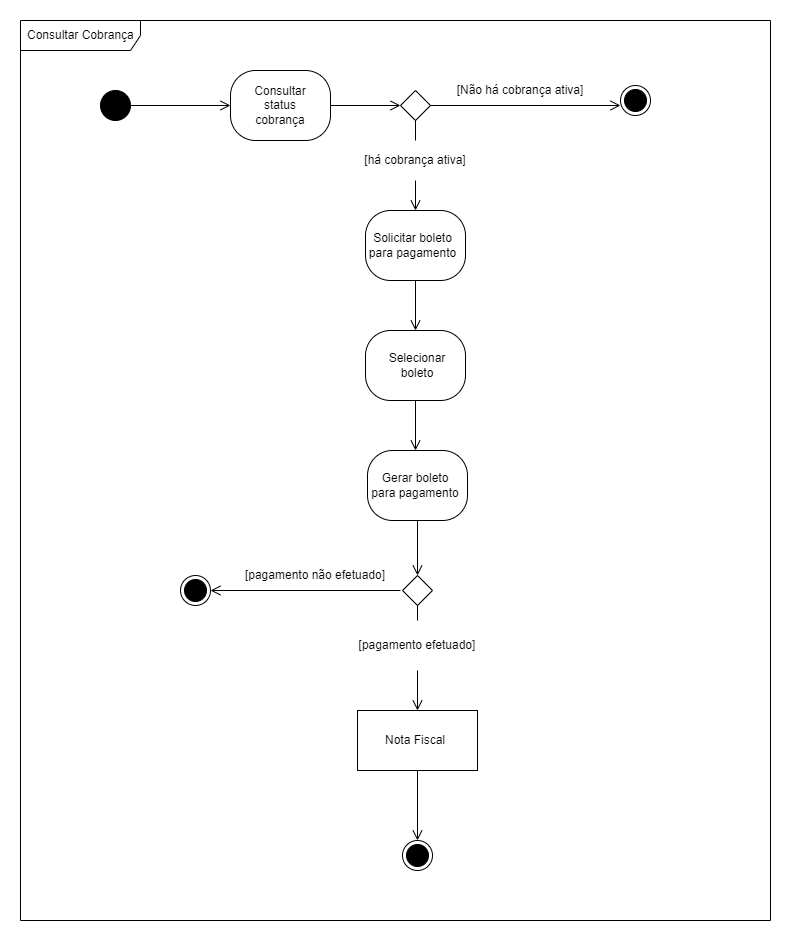

The diagram above was exported from draw.io. Its source (the exported page's mxGraphModel, read from the mxfile embedded in the PNG):
<mxGraphModel dx="1022" dy="482" grid="1" gridSize="10" guides="1" tooltips="1" connect="1" arrows="1" fold="1" page="1" pageScale="1" pageWidth="827" pageHeight="1169" math="0" shadow="0">
  <root>
    <mxCell id="0" />
    <mxCell id="1" parent="0" />
    <mxCell id="o_wUkRlFEGXyeTgBWkrz-1" value="" style="ellipse;fillColor=strokeColor;" vertex="1" parent="1">
      <mxGeometry x="130" y="100" width="30" height="30" as="geometry" />
    </mxCell>
    <mxCell id="A05je1ESARCw0kXV41Ht-1" value="" style="html=1;align=right;verticalAlign=top;rounded=1;absoluteArcSize=1;arcSize=50;dashed=0;spacingTop=10;spacingRight=30;" vertex="1" parent="1">
      <mxGeometry x="260" y="80" width="100" height="70" as="geometry" />
    </mxCell>
    <mxCell id="JckUnUrFZ5Zd1dkocTqH-1" value="" style="endArrow=open;startArrow=none;endFill=0;startFill=0;endSize=8;html=1;verticalAlign=bottom;labelBackgroundColor=none;strokeWidth=1;rounded=0;exitX=1;exitY=0.5;exitDx=0;exitDy=0;" edge="1" parent="1" source="o_wUkRlFEGXyeTgBWkrz-1">
      <mxGeometry width="160" relative="1" as="geometry">
        <mxPoint x="140" y="15" as="sourcePoint" />
        <mxPoint x="260" y="115" as="targetPoint" />
      </mxGeometry>
    </mxCell>
    <mxCell id="JckUnUrFZ5Zd1dkocTqH-2" value="Consultar status cobrança" style="text;html=1;strokeColor=none;fillColor=none;align=center;verticalAlign=middle;whiteSpace=wrap;rounded=0;" vertex="1" parent="1">
      <mxGeometry x="270" y="95" width="80" height="40" as="geometry" />
    </mxCell>
    <mxCell id="fbWCC2HxshtkhzuSWrwA-2" value="" style="endArrow=open;startArrow=none;endFill=0;startFill=0;endSize=8;html=1;verticalAlign=bottom;labelBackgroundColor=none;strokeWidth=1;rounded=0;exitX=1;exitY=0.5;exitDx=0;exitDy=0;" edge="1" parent="1" source="A05je1ESARCw0kXV41Ht-1">
      <mxGeometry width="160" relative="1" as="geometry">
        <mxPoint x="140" y="15" as="sourcePoint" />
        <mxPoint x="430" y="115" as="targetPoint" />
      </mxGeometry>
    </mxCell>
    <mxCell id="fbWCC2HxshtkhzuSWrwA-3" value="" style="rhombus;" vertex="1" parent="1">
      <mxGeometry x="430" y="100" width="30" height="30" as="geometry" />
    </mxCell>
    <mxCell id="fbWCC2HxshtkhzuSWrwA-4" value="" style="endArrow=open;startArrow=none;endFill=0;startFill=0;endSize=8;html=1;verticalAlign=bottom;labelBackgroundColor=none;strokeWidth=1;rounded=0;exitX=1;exitY=0.5;exitDx=0;exitDy=0;" edge="1" parent="1" source="fbWCC2HxshtkhzuSWrwA-3">
      <mxGeometry width="160" relative="1" as="geometry">
        <mxPoint x="520" y="114.5" as="sourcePoint" />
        <mxPoint x="650" y="115" as="targetPoint" />
      </mxGeometry>
    </mxCell>
    <mxCell id="tdamVHuAx-8IWL2qDgXO-1" value="[Não há cobrança ativa]" style="text;html=1;strokeColor=none;fillColor=none;align=center;verticalAlign=middle;whiteSpace=wrap;rounded=0;" vertex="1" parent="1">
      <mxGeometry x="480" y="75" width="140" height="50" as="geometry" />
    </mxCell>
    <mxCell id="tdamVHuAx-8IWL2qDgXO-2" value="" style="ellipse;html=1;shape=endState;fillColor=strokeColor;" vertex="1" parent="1">
      <mxGeometry x="650" y="95" width="30" height="30" as="geometry" />
    </mxCell>
    <mxCell id="tdamVHuAx-8IWL2qDgXO-3" value="" style="endArrow=open;startArrow=none;endFill=0;startFill=0;endSize=8;html=1;verticalAlign=bottom;labelBackgroundColor=none;strokeWidth=1;rounded=0;exitX=0.5;exitY=1;exitDx=0;exitDy=0;" edge="1" parent="1" source="tdamVHuAx-8IWL2qDgXO-4">
      <mxGeometry width="160" relative="1" as="geometry">
        <mxPoint x="430" y="200" as="sourcePoint" />
        <mxPoint x="445" y="220" as="targetPoint" />
      </mxGeometry>
    </mxCell>
    <mxCell id="tdamVHuAx-8IWL2qDgXO-4" value="[há cobrança ativa]" style="text;html=1;strokeColor=none;fillColor=none;align=center;verticalAlign=middle;whiteSpace=wrap;rounded=0;" vertex="1" parent="1">
      <mxGeometry x="375" y="150" width="140" height="40" as="geometry" />
    </mxCell>
    <mxCell id="tdamVHuAx-8IWL2qDgXO-5" value="" style="endArrow=none;startArrow=none;endFill=0;startFill=0;endSize=8;html=1;verticalAlign=bottom;labelBackgroundColor=none;strokeWidth=1;rounded=0;exitX=0.5;exitY=1;exitDx=0;exitDy=0;" edge="1" parent="1" source="fbWCC2HxshtkhzuSWrwA-3" target="tdamVHuAx-8IWL2qDgXO-4">
      <mxGeometry width="160" relative="1" as="geometry">
        <mxPoint x="445" y="130" as="sourcePoint" />
        <mxPoint x="445" y="200" as="targetPoint" />
      </mxGeometry>
    </mxCell>
    <mxCell id="tdamVHuAx-8IWL2qDgXO-6" value="" style="html=1;align=right;verticalAlign=top;rounded=1;absoluteArcSize=1;arcSize=50;dashed=0;spacingTop=10;spacingRight=30;" vertex="1" parent="1">
      <mxGeometry x="395" y="220" width="100" height="70" as="geometry" />
    </mxCell>
    <mxCell id="aJSh8M6NzXhMtGj6NglP-1" value="Solicitar boleto para pagamento" style="text;html=1;strokeColor=none;fillColor=none;align=center;verticalAlign=middle;whiteSpace=wrap;rounded=0;" vertex="1" parent="1">
      <mxGeometry x="395" y="240" width="95" height="30" as="geometry" />
    </mxCell>
    <mxCell id="aJSh8M6NzXhMtGj6NglP-2" value="" style="endArrow=open;startArrow=none;endFill=0;startFill=0;endSize=8;html=1;verticalAlign=bottom;labelBackgroundColor=none;strokeWidth=1;rounded=0;exitX=0.5;exitY=1;exitDx=0;exitDy=0;" edge="1" parent="1" source="tdamVHuAx-8IWL2qDgXO-6">
      <mxGeometry width="160" relative="1" as="geometry">
        <mxPoint x="397.5" y="330" as="sourcePoint" />
        <mxPoint x="445" y="340" as="targetPoint" />
      </mxGeometry>
    </mxCell>
    <mxCell id="aJSh8M6NzXhMtGj6NglP-3" value="" style="html=1;align=right;verticalAlign=top;rounded=1;absoluteArcSize=1;arcSize=50;dashed=0;spacingTop=10;spacingRight=30;" vertex="1" parent="1">
      <mxGeometry x="395" y="340" width="100" height="70" as="geometry" />
    </mxCell>
    <mxCell id="aJSh8M6NzXhMtGj6NglP-4" value="Selecionar boleto" style="text;html=1;strokeColor=none;fillColor=none;align=center;verticalAlign=middle;whiteSpace=wrap;rounded=0;" vertex="1" parent="1">
      <mxGeometry x="414" y="355" width="66" height="40" as="geometry" />
    </mxCell>
    <mxCell id="aJSh8M6NzXhMtGj6NglP-5" value="" style="endArrow=open;startArrow=none;endFill=0;startFill=0;endSize=8;html=1;verticalAlign=bottom;labelBackgroundColor=none;strokeWidth=1;rounded=0;exitX=0.5;exitY=1;exitDx=0;exitDy=0;" edge="1" parent="1" source="aJSh8M6NzXhMtGj6NglP-3">
      <mxGeometry width="160" relative="1" as="geometry">
        <mxPoint x="400" y="460" as="sourcePoint" />
        <mxPoint x="445" y="460" as="targetPoint" />
      </mxGeometry>
    </mxCell>
    <mxCell id="EY2lvnKlScyhis8saDB3-1" value="" style="html=1;align=right;verticalAlign=top;rounded=1;absoluteArcSize=1;arcSize=50;dashed=0;spacingTop=10;spacingRight=30;" vertex="1" parent="1">
      <mxGeometry x="397" y="460" width="100" height="70" as="geometry" />
    </mxCell>
    <mxCell id="OFAwz88TFtDHblI0OEiN-1" value="Gerar boleto para pagamento" style="text;html=1;strokeColor=none;fillColor=none;align=center;verticalAlign=middle;whiteSpace=wrap;rounded=0;" vertex="1" parent="1">
      <mxGeometry x="400" y="480" width="90" height="30" as="geometry" />
    </mxCell>
    <mxCell id="OFAwz88TFtDHblI0OEiN-2" value="" style="endArrow=open;startArrow=none;endFill=0;startFill=0;endSize=8;html=1;verticalAlign=bottom;labelBackgroundColor=none;strokeWidth=1;rounded=0;exitX=0.5;exitY=1;exitDx=0;exitDy=0;entryX=0.5;entryY=0;entryDx=0;entryDy=0;" edge="1" parent="1" source="EY2lvnKlScyhis8saDB3-1" target="OFAwz88TFtDHblI0OEiN-3">
      <mxGeometry width="160" relative="1" as="geometry">
        <mxPoint x="400" y="600" as="sourcePoint" />
        <mxPoint x="450" y="580" as="targetPoint" />
      </mxGeometry>
    </mxCell>
    <mxCell id="OFAwz88TFtDHblI0OEiN-3" value="" style="rhombus;" vertex="1" parent="1">
      <mxGeometry x="432" y="585" width="30" height="30" as="geometry" />
    </mxCell>
    <mxCell id="OFAwz88TFtDHblI0OEiN-5" value="[pagamento não efetuado]" style="text;html=1;strokeColor=none;fillColor=none;align=center;verticalAlign=middle;whiteSpace=wrap;rounded=0;" vertex="1" parent="1">
      <mxGeometry x="270" y="560" width="150" height="50" as="geometry" />
    </mxCell>
    <mxCell id="OFAwz88TFtDHblI0OEiN-7" value="" style="ellipse;html=1;shape=endState;fillColor=strokeColor;" vertex="1" parent="1">
      <mxGeometry x="210" y="585" width="30" height="30" as="geometry" />
    </mxCell>
    <mxCell id="OFAwz88TFtDHblI0OEiN-10" value="" style="endArrow=open;startArrow=none;endFill=0;startFill=0;endSize=8;html=1;verticalAlign=bottom;labelBackgroundColor=none;strokeWidth=1;rounded=0;" edge="1" parent="1">
      <mxGeometry width="160" relative="1" as="geometry">
        <mxPoint x="430" y="600" as="sourcePoint" />
        <mxPoint x="240" y="600" as="targetPoint" />
      </mxGeometry>
    </mxCell>
    <mxCell id="OFAwz88TFtDHblI0OEiN-11" value="" style="endArrow=open;startArrow=none;endFill=0;startFill=0;endSize=8;html=1;verticalAlign=bottom;labelBackgroundColor=none;strokeWidth=1;rounded=0;exitX=0.5;exitY=1;exitDx=0;exitDy=0;" edge="1" parent="1" source="OFAwz88TFtDHblI0OEiN-12">
      <mxGeometry width="160" relative="1" as="geometry">
        <mxPoint x="460" y="630" as="sourcePoint" />
        <mxPoint x="447" y="720" as="targetPoint" />
      </mxGeometry>
    </mxCell>
    <mxCell id="OFAwz88TFtDHblI0OEiN-12" value="[pagamento efetuado]" style="text;html=1;strokeColor=none;fillColor=none;align=center;verticalAlign=middle;whiteSpace=wrap;rounded=0;" vertex="1" parent="1">
      <mxGeometry x="372" y="630" width="150" height="50" as="geometry" />
    </mxCell>
    <mxCell id="OFAwz88TFtDHblI0OEiN-13" value="" style="endArrow=none;startArrow=none;endFill=0;startFill=0;endSize=8;html=1;verticalAlign=bottom;labelBackgroundColor=none;strokeWidth=1;rounded=0;exitX=0.5;exitY=1;exitDx=0;exitDy=0;" edge="1" parent="1" source="OFAwz88TFtDHblI0OEiN-3" target="OFAwz88TFtDHblI0OEiN-12">
      <mxGeometry width="160" relative="1" as="geometry">
        <mxPoint x="447" y="615" as="sourcePoint" />
        <mxPoint x="447" y="720" as="targetPoint" />
      </mxGeometry>
    </mxCell>
    <mxCell id="OFAwz88TFtDHblI0OEiN-15" value="" style="rounded=0;whiteSpace=wrap;html=1;" vertex="1" parent="1">
      <mxGeometry x="387" y="720" width="120" height="60" as="geometry" />
    </mxCell>
    <mxCell id="OFAwz88TFtDHblI0OEiN-16" value="Nota Fiscal" style="text;html=1;strokeColor=none;fillColor=none;align=center;verticalAlign=middle;whiteSpace=wrap;rounded=0;" vertex="1" parent="1">
      <mxGeometry x="405" y="735" width="80" height="30" as="geometry" />
    </mxCell>
    <mxCell id="OFAwz88TFtDHblI0OEiN-18" value="" style="endArrow=open;startArrow=none;endFill=0;startFill=0;endSize=8;html=1;verticalAlign=bottom;labelBackgroundColor=none;strokeWidth=1;rounded=0;exitX=0.5;exitY=1;exitDx=0;exitDy=0;" edge="1" parent="1" source="OFAwz88TFtDHblI0OEiN-15">
      <mxGeometry width="160" relative="1" as="geometry">
        <mxPoint x="457" y="540" as="sourcePoint" />
        <mxPoint x="447" y="850" as="targetPoint" />
      </mxGeometry>
    </mxCell>
    <mxCell id="OFAwz88TFtDHblI0OEiN-19" value="" style="ellipse;html=1;shape=endState;fillColor=strokeColor;" vertex="1" parent="1">
      <mxGeometry x="432" y="850" width="30" height="30" as="geometry" />
    </mxCell>
    <mxCell id="x7bO9wgnR0kfYZQb4T54-1" value="Consultar Cobrança" style="shape=umlFrame;whiteSpace=wrap;html=1;width=120;height=30;boundedLbl=1;verticalAlign=middle;align=left;spacingLeft=5;" vertex="1" parent="1">
      <mxGeometry x="50" y="30" width="750" height="900" as="geometry" />
    </mxCell>
  </root>
</mxGraphModel>